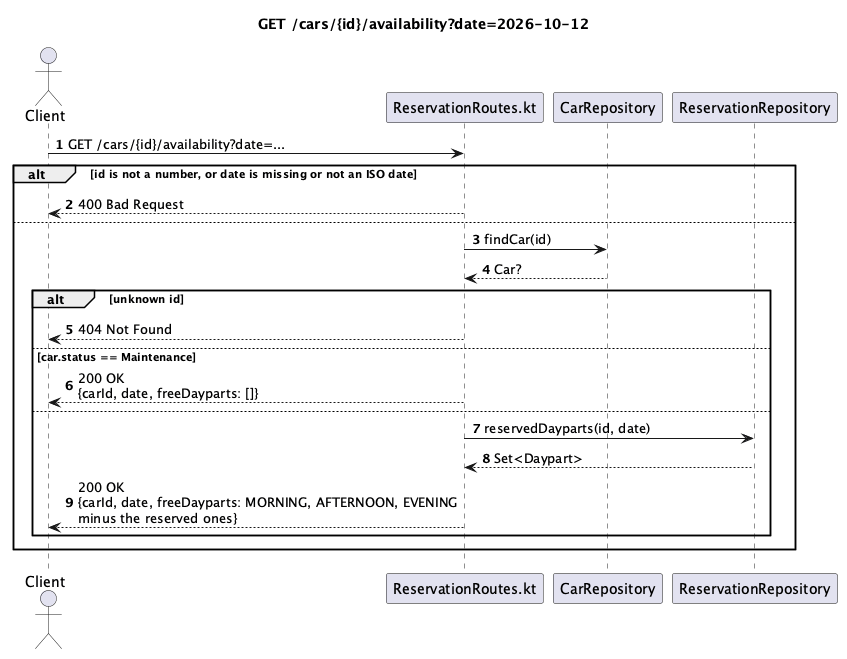

The diagram above was rendered by PlantUML. Its source (embedded in the PNG):
@startuml
title GET /cars/{id}/availability?date=2026-10-12
autonumber

actor Client
participant "ReservationRoutes.kt" as Route
participant "CarRepository" as Cars
participant "ReservationRepository" as Repo

Client -> Route : GET /cars/{id}/availability?date=...
alt id is not a number, or date is missing or not an ISO date
  Route --> Client : 400 Bad Request
else
  Route -> Cars : findCar(id)
  Cars --> Route : Car?
  alt unknown id
    Route --> Client : 404 Not Found
  else car.status == Maintenance
    Route --> Client : 200 OK\n{carId, date, freeDayparts: []}
  else
    Route -> Repo : reservedDayparts(id, date)
    Repo --> Route : Set<Daypart>
    Route --> Client : 200 OK\n{carId, date, freeDayparts: MORNING, AFTERNOON, EVENING\nminus the reserved ones}
  end
end

@enduml